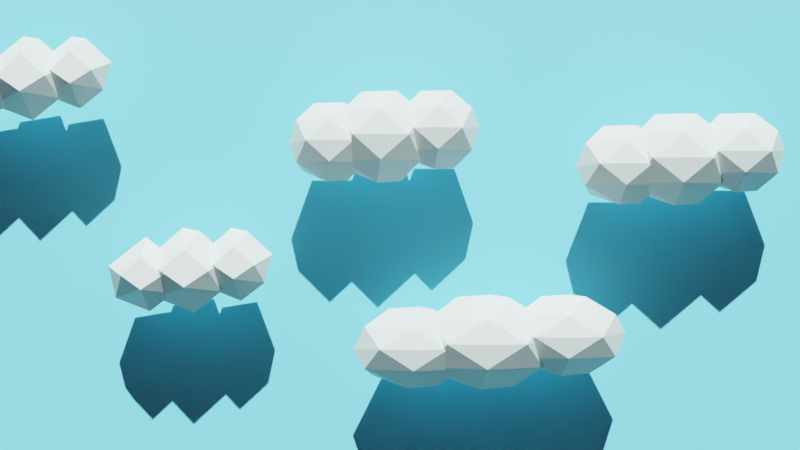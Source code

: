 # Source: cloud.blend  (saved by Blender 2.80.75; exported with 4.5.12 LTS)
import bpy
from mathutils import Matrix  # noqa: F401  (used for matrix-valued properties, if any)

bpy.ops.wm.read_factory_settings(use_empty=True)
scene = bpy.context.scene
scene.name = 'Scene'

# ---- collections
col_collection = bpy.data.collections.new('Collection'); scene.collection.children.link(col_collection)

# ---- materials (node trees are filled in below, after node groups)
mat_cloud_tex = bpy.data.materials.new('cloud_tex')
mat_sky = bpy.data.materials.new('sky')

# ---- material node trees
mat_cloud_tex.use_nodes = True; mat_cloud_tex.node_tree.nodes.clear()
_N = mat_cloud_tex.node_tree.nodes; _L = mat_cloud_tex.node_tree.links
n0 = _N.new('ShaderNodeOutputMaterial'); n0.name = 'Material Output'; n0.location = (300, 300)
n1 = _N.new('ShaderNodeBsdfPrincipled'); n1.name = 'Principled BSDF'; n1.location = (10, 300)
n1.distribution = 'GGX'
n1.subsurface_method = 'BURLEY'
n1.inputs[0].default_value = (0.8244, 0.8829, 0.8567, 1.0)
n1.inputs[3].default_value = 1.45
n1.inputs[27].default_value = (0.0, 0.0, 0.0, 1.0)
n1.inputs[28].default_value = 1.0
_L.new(n1.outputs[0], n0.inputs[0])
n0.is_active_output = True
mat_sky.use_nodes = True; mat_sky.node_tree.nodes.clear()
_N = mat_sky.node_tree.nodes; _L = mat_sky.node_tree.links
n0 = _N.new('ShaderNodeOutputMaterial'); n0.name = 'Material Output'; n0.location = (300, 300)
n1 = _N.new('ShaderNodeBsdfPrincipled'); n1.name = 'Principled BSDF'; n1.location = (10, 300)
n1.distribution = 'GGX'
n1.subsurface_method = 'BURLEY'
n1.inputs[0].default_value = (0.1815, 0.7319, 1.0, 1.0)
n1.inputs[3].default_value = 1.45
n1.inputs[27].default_value = (0.0, 0.0, 0.0, 1.0)
n1.inputs[28].default_value = 1.0
_L.new(n1.outputs[0], n0.inputs[0])
n0.is_active_output = True

# ---- world
world_world = bpy.data.worlds.new('World'); scene.world = world_world
world_world.use_nodes = True; world_world.node_tree.nodes.clear()
_N = world_world.node_tree.nodes; _L = world_world.node_tree.links
n0 = _N.new('ShaderNodeOutputWorld'); n0.name = 'World Output'; n0.location = (300, 300)
n1 = _N.new('ShaderNodeBackground'); n1.name = 'Background'; n1.location = (10, 300)
n1.inputs[0].default_value = (0.05088, 0.05088, 0.05088, 1.0)
_L.new(n1.outputs[0], n0.inputs[0])
n0.is_active_output = True
world_world.color = (0.05088, 0.05088, 0.05088)
world_world.use_sun_shadow = False
world_world.sun_shadow_jitter_overblur = 0.0

# ---- cameras
cam_camera_001 = bpy.data.cameras.new('Camera.001')
cam_camera_001.lens = 72.86

# ---- lights
light_sun = bpy.data.lights.new('Sun', 'SUN')
light_sun.transmission_factor = 0.0
light_sun.energy = 1.0
light_sun.shadow_soft_size = 0.125
light_spot = bpy.data.lights.new('Spot', 'SUN')
light_spot.color = (0.8253, 1.0, 0.9711)
light_spot.transmission_factor = 0.0
light_spot.shadow_soft_size = 0.25

# ---- meshes
me_icosphere_002 = bpy.data.meshes.new('Icosphere.002')
me_icosphere_002.from_pydata([(-0.2352, 0.724, -0.7007), (0.003618, -0.8923, 0.5238), (-0.6014, 0.8281, 0.3301), (0.4589, 0.944, 0.3529), (1.054, -0.122, 0.2832), (-0.1572, 0.1221, 1.063), (0.1505, -0.1411, -1.056), (0.8475, -0.2792, -0.5238), (-0.8624, -0.04104, -0.6685), (0.5274, 0.7197, -0.5238), (0.008907, -0.9837, -0.3983), (0.5878, -0.809, 0.0), (-0.5878, -0.809, 0.0), (-1.047, -0.167, 0.2521), (0.3389, -0.2462, 0.9577), (-2.882, 0.724, -1.004), (-2.643, -0.8923, 0.2201), (-3.248, 0.8281, 0.02634), (-2.188, 0.944, 0.04918), (-1.592, -0.122, -0.02058), (-2.643, 0.03606, 0.8002), (-2.496, -0.1411, -1.36), (-1.799, -0.2792, -0.8275), (-3.509, -0.04104, -0.9722), (-2.119, 0.7197, -0.8275), (-2.638, -0.9837, -0.702), (-2.059, -0.809, -0.3037), (-3.234, -0.809, -0.3037), (-3.694, -0.167, -0.05164), (-1.667, 0.8416, -0.9829), (-1.389, -1.037, 0.4406), (-2.093, 0.9626, 0.2154), (-0.86, 1.097, 0.242), (-0.1678, -0.1418, 0.1609), (-1.576, 0.1419, 1.068), (-1.219, -0.164, -1.396), (-0.4083, -0.3245, -0.7772), (-2.396, -0.0477, -0.9454), (-0.7804, 0.8367, -0.7772), (-1.383, -1.143, -0.6313), (-0.7102, -0.9404, -0.1683), (-2.077, -0.9404, -0.1683), (-2.611, -0.1941, 0.1248), (-0.9995, -0.2862, 0.945)], [], [(6, 8, 0), (0, 8, 2), (7, 4, 11), (0, 2, 3), (9, 3, 4), (1, 4, 14), (13, 1, 5), (2, 13, 5), (3, 2, 5), (4, 3, 14), (14, 3, 5), (5, 1, 14), (12, 1, 13), (12, 10, 1), (11, 4, 1), (9, 0, 3), (2, 8, 13), (13, 8, 12), (8, 10, 12), (10, 11, 1), (10, 7, 11), (7, 9, 4), (6, 0, 9), (6, 10, 8), (7, 6, 9), (6, 7, 10), (21, 23, 15), (15, 23, 17), (22, 19, 26), (15, 17, 18), (24, 18, 19), (16, 19, 20), (28, 16, 20), (17, 28, 20), (18, 17, 20), (19, 18, 20), (27, 16, 28), (27, 25, 16), (26, 19, 16), (24, 15, 18), (17, 23, 28), (28, 23, 27), (23, 25, 27), (25, 26, 16), (25, 22, 26), (22, 24, 19), (21, 15, 24), (21, 25, 23), (22, 21, 24), (21, 22, 25), (35, 37, 29), (29, 37, 31), (36, 33, 40), (29, 31, 32), (38, 32, 33), (30, 33, 43), (42, 30, 34), (31, 42, 34), (32, 31, 34), (33, 32, 43), (43, 32, 34), (34, 30, 43), (41, 30, 42), (41, 39, 30), (40, 33, 30), (38, 29, 32), (31, 37, 42), (42, 37, 41), (37, 39, 41), (39, 40, 30), (39, 36, 40), (36, 38, 33), (35, 29, 38), (35, 39, 37), (36, 35, 38), (35, 36, 39)])
_uv = me_icosphere_002.uv_layers.new(name='UVMap')
_uv.uv.foreach_set('vector', [0.2727, 0.0, 0.1866, 0.1399, 0.3406, 0.1176, 0.3406, 0.1176, 0.1866, 0.1399, 0.3185, 0.2831, 0.6812, 0.1575, 0.6556, 0.2691, 0.7727, 0.2362, 0.3406, 0.1176, 0.3185, 0.2831, 0.4796, 0.279, 0.4994, 0.1575, 0.4796, 0.279, 0.6556, 0.2691, 0.8643, 0.3149, 0.6556, 0.2691, 0.7273, 0.3937, 1.0, 0.3149, 0.8643, 0.3149, 0.9313, 0.4338, 0.3185, 0.2831, 0.1596, 0.2751, 0.1818, 0.3937, 0.4796, 0.279, 0.3185, 0.2831, 0.3531, 0.4135, 0.6556, 0.2691, 0.4796, 0.279, 0.5909, 0.3937, 0.5909, 0.3937, 0.4796, 0.279, 0.5224, 0.4325, 0.9313, 0.4338, 0.8643, 0.3149, 0.8636, 0.3937, 0.9545, 0.2362, 0.8643, 0.3149, 1.0, 0.3149, 0.9545, 0.2362, 0.8632, 0.1783, 0.8643, 0.3149, 0.7727, 0.2362, 0.6556, 0.2691, 0.8643, 0.3149, 0.4994, 0.1575, 0.3406, 0.1176, 0.4796, 0.279, 0.3185, 0.2831, 0.1866, 0.1399, 0.1596, 0.2751, 0.1596, 0.2751, 0.136, 0.1224, 0.04545, 0.2362, 0.136, 0.1224, 0.0, 0.1575, 0.04545, 0.2362, 0.8632, 0.1783, 0.7727, 0.2362, 0.8643, 0.3149, 0.8632, 0.1783, 0.6812, 0.1575, 0.7727, 0.2362, 0.6812, 0.1575, 0.4994, 0.1575, 0.6556, 0.2691, 0.4757, 0.03659, 0.3867, 0.1176, 0.4994, 0.1575, 0.06787, 0.0399, 0.0, 0.1575, 0.136, 0.1224, 0.6812, 0.1575, 0.6364, 0.07873, 0.4994, 0.1575, 0.8094, 0.05795, 0.6812, 0.1575, 0.8632, 0.1783, 0.2727, 0.0, 0.1866, 0.1399, 0.3406, 0.1176, 0.3406, 0.1176, 0.1866, 0.1399, 0.3185, 0.2831, 0.6812, 0.1575, 0.6556, 0.2691, 0.7727, 0.2362, 0.3406, 0.1176, 0.3185, 0.2831, 0.4796, 0.279, 0.4994, 0.1575, 0.4796, 0.279, 0.6556, 0.2691, 0.8643, 0.3149, 0.6556, 0.2691, 0.7273, 0.3937, 1.0, 0.3149, 0.8643, 0.3149, 0.9129, 0.4229, 0.3185, 0.2831, 0.1596, 0.2751, 0.1818, 0.3937, 0.4796, 0.279, 0.3185, 0.2831, 0.3531, 0.4135, 0.6556, 0.2691, 0.4796, 0.279, 0.5411, 0.4219, 0.9545, 0.2362, 0.8643, 0.3149, 1.0, 0.3149, 0.9545, 0.2362, 0.8632, 0.1783, 0.8643, 0.3149, 0.7727, 0.2362, 0.6556, 0.2691, 0.8643, 0.3149, 0.4994, 0.1575, 0.3406, 0.1176, 0.4796, 0.279, 0.3185, 0.2831, 0.1866, 0.1399, 0.1596, 0.2751, 0.1596, 0.2751, 0.136, 0.1224, 0.04545, 0.2362, 0.136, 0.1224, 0.0, 0.1575, 0.04545, 0.2362, 0.8632, 0.1783, 0.7727, 0.2362, 0.8643, 0.3149, 0.8632, 0.1783, 0.6812, 0.1575, 0.7727, 0.2362, 0.6812, 0.1575, 0.4994, 0.1575, 0.6556, 0.2691, 0.4757, 0.03659, 0.3867, 0.1176, 0.4994, 0.1575, 0.06787, 0.0399, 0.0, 0.1575, 0.136, 0.1224, 0.6812, 0.1575, 0.6364, 0.07873, 0.4994, 0.1575, 0.8094, 0.05795, 0.6812, 0.1575, 0.8632, 0.1783, 0.2727, 0.0, 0.1866, 0.1399, 0.3406, 0.1176, 0.3406, 0.1176, 0.1866, 0.1399, 0.3185, 0.2831, 0.6812, 0.1575, 0.6556, 0.2691, 0.7727, 0.2362, 0.3406, 0.1176, 0.3185, 0.2831, 0.4796, 0.279, 0.4994, 0.1575, 0.4796, 0.279, 0.6556, 0.2691, 0.8643, 0.3149, 0.6556, 0.2691, 0.7273, 0.3937, 1.0, 0.3149, 0.8643, 0.3149, 0.9313, 0.4338, 0.3185, 0.2831, 0.1596, 0.2751, 0.1818, 0.3937, 0.4796, 0.279, 0.3185, 0.2831, 0.3531, 0.4135, 0.6556, 0.2691, 0.4796, 0.279, 0.5909, 0.3937, 0.5909, 0.3937, 0.4796, 0.279, 0.5224, 0.4325, 0.9313, 0.4338, 0.8643, 0.3149, 0.8636, 0.3937, 0.9545, 0.2362, 0.8643, 0.3149, 1.0, 0.3149, 0.9545, 0.2362, 0.8632, 0.1783, 0.8643, 0.3149, 0.7727, 0.2362, 0.6556, 0.2691, 0.8643, 0.3149, 0.4994, 0.1575, 0.3406, 0.1176, 0.4796, 0.279, 0.3185, 0.2831, 0.1866, 0.1399, 0.1596, 0.2751, 0.1596, 0.2751, 0.136, 0.1224, 0.04545, 0.2362, 0.136, 0.1224, 0.0, 0.1575, 0.04545, 0.2362, 0.8632, 0.1783, 0.7727, 0.2362, 0.8643, 0.3149, 0.8632, 0.1783, 0.6812, 0.1575, 0.7727, 0.2362, 0.6812, 0.1575, 0.4994, 0.1575, 0.6556, 0.2691, 0.4757, 0.03659, 0.3867, 0.1176, 0.4994, 0.1575, 0.06787, 0.0399, 0.0, 0.1575, 0.136, 0.1224, 0.6812, 0.1575, 0.6364, 0.07873, 0.4994, 0.1575, 0.8094, 0.05795, 0.6812, 0.1575, 0.8632, 0.1783])
me_icosphere_002.materials.append(mat_cloud_tex)
me_icosphere_002.use_remesh_preserve_volume = False
me_icosphere_002.use_remesh_preserve_attributes = False
me_icosphere_002.use_mirror_vertex_groups = False
me_icosphere_002.update()
me_plane = bpy.data.meshes.new('Plane')
me_plane.from_pydata([(-1.0, -1.0, 0.0), (1.0, -1.0, 0.0), (-1.0, 1.0, 0.0), (1.0, 1.0, 0.0)], [], [(0, 1, 3, 2)])
_uv = me_plane.uv_layers.new(name='UVMap')
_uv.uv.foreach_set('vector', [0.0, 0.0, 1.0, 0.0, 1.0, 1.0, 0.0, 1.0])
me_plane.materials.append(mat_sky)
me_plane.use_remesh_preserve_volume = False
me_plane.use_remesh_preserve_attributes = False
me_plane.use_mirror_vertex_groups = False
me_plane.update()
me_icosphere_003 = bpy.data.meshes.new('Icosphere.003')
me_icosphere_003.from_pydata([(-0.2352, 0.724, -0.7007), (0.003618, -0.8923, 0.5238), (-0.8475, -0.2792, 0.5238), (-0.5274, 0.7197, 0.5238), (0.5215, 0.724, 0.5238), (0.8497, -0.2723, 0.5238), (0.08847, 0.2723, 0.9943), (-0.08847, -0.2723, -0.9943), (-0.003618, -0.8923, -0.5238), (0.8475, -0.2792, -0.5238), (0.4189, -1.072e-08, -0.9576), (-0.8497, -0.2723, -0.5238), (-0.705, 0.2462, -0.7314), (0.5274, 0.7197, -0.5238), (1.044, 1.276e-08, 0.05359), (0.0, -1.0, 0.0), (0.5878, -0.809, 0.0), (-0.5878, -0.809, 0.0), (-0.5878, 0.809, 0.0), (-1.044, 7.493e-09, -0.05359), (0.3226, 0.9928, 0.05359), (0.3389, -0.2462, 0.9577), (-0.4189, 6.919e-09, 0.9576), (-2.882, 0.724, -1.004), (-2.643, -0.8923, 0.2201), (-3.494, -0.2792, 0.2201), (-3.174, 0.7197, 0.2201), (-2.125, 0.724, 0.2201), (-1.797, -0.2723, 0.2201), (-2.558, 0.2723, 0.6905), (-2.735, -0.2723, -1.298), (-2.65, -0.8923, -0.8275), (-1.799, -0.2792, -0.8275), (-2.228, 3.009e-08, -1.261), (-3.496, -0.2723, -0.8275), (-3.351, 0.2462, -1.035), (-2.119, 0.7197, -0.8275), (-1.603, 5.357e-08, -0.2501), (-2.646, -1.0, -0.3037), (-2.059, -0.809, -0.3037), (-3.234, -0.809, -0.3037), (-3.234, 0.809, -0.3037), (-3.69, 4.83e-08, -0.3573), (-2.324, 0.9928, -0.2501), (-2.308, -0.2462, 0.6539), (-3.065, 4.773e-08, 0.6539), (-1.667, 0.8416, -0.9829), (-1.389, -1.037, 0.4406), (-2.379, -0.3245, 0.4406), (-2.007, 0.8367, 0.4406), (-0.7872, 0.8416, 0.4406), (-0.4057, -0.3165, 0.4406), (-1.291, 0.3165, 0.9875), (-1.496, -0.3165, -1.324), (-1.398, -1.037, -0.7772), (-0.4083, -0.3245, -0.7772), (-0.9065, 1.015e-08, -1.282), (-2.381, -0.3165, -0.7772), (-2.213, 0.2862, -1.019), (-0.7804, 0.8367, -0.7772), (-0.18, 3.744e-08, -0.106), (-1.394, -1.162, -0.1683), (-0.7102, -0.9404, -0.1683), (-2.077, -0.9404, -0.1683), (-2.077, 0.9404, -0.1683), (-2.607, 3.132e-08, -0.2306), (-1.019, 1.154, -0.106), (-0.9995, -0.2862, 0.945), (-1.88, 3.065e-08, 0.9449)], [], [(7, 12, 0), (7, 0, 10), (0, 12, 18), (9, 14, 16), (8, 15, 17), (0, 18, 20), (13, 20, 14), (1, 5, 21), (2, 1, 22), (3, 2, 22), (4, 3, 6), (5, 4, 21), (21, 4, 6), (6, 3, 22), (22, 21, 6), (22, 1, 21), (14, 4, 5), (14, 20, 4), (20, 3, 4), (20, 18, 3), (19, 2, 3), (17, 1, 2), (17, 15, 1), (16, 5, 1), (16, 14, 5), (13, 0, 20), (18, 19, 3), (18, 12, 19), (12, 11, 19), (19, 17, 2), (19, 11, 17), (11, 8, 17), (15, 16, 1), (15, 8, 16), (8, 9, 16), (9, 13, 14), (10, 0, 13), (12, 7, 11), (7, 8, 11), (9, 10, 13), (7, 10, 8), (10, 9, 8), (30, 35, 23), (30, 23, 33), (23, 35, 41), (32, 37, 39), (31, 38, 40), (23, 41, 43), (36, 43, 37), (24, 28, 44), (25, 24, 45), (26, 25, 45), (27, 26, 29), (28, 27, 44), (44, 27, 29), (29, 26, 45), (45, 44, 29), (45, 24, 44), (37, 27, 28), (37, 43, 27), (43, 26, 27), (43, 41, 26), (42, 25, 26), (40, 24, 25), (40, 38, 24), (39, 28, 24), (39, 37, 28), (36, 23, 43), (41, 42, 26), (41, 35, 42), (35, 34, 42), (42, 40, 25), (42, 34, 40), (34, 31, 40), (38, 39, 24), (38, 31, 39), (31, 32, 39), (32, 36, 37), (33, 23, 36), (35, 30, 34), (30, 31, 34), (32, 33, 36), (30, 33, 31), (33, 32, 31), (53, 58, 46), (53, 46, 56), (46, 58, 64), (55, 60, 62), (54, 61, 63), (46, 64, 66), (59, 66, 60), (47, 51, 67), (48, 47, 68), (49, 48, 68), (50, 49, 52), (51, 50, 67), (67, 50, 52), (52, 49, 68), (68, 67, 52), (68, 47, 67), (60, 50, 51), (60, 66, 50), (66, 49, 50), (66, 64, 49), (65, 48, 49), (63, 47, 48), (63, 61, 47), (62, 51, 47), (62, 60, 51), (59, 46, 66), (64, 65, 49), (64, 58, 65), (58, 57, 65), (65, 63, 48), (65, 57, 63), (57, 54, 63), (61, 62, 47), (61, 54, 62), (54, 55, 62), (55, 59, 60), (56, 46, 59), (58, 53, 57), (53, 54, 57), (55, 56, 59), (53, 56, 54), (56, 55, 54)])
_uv = me_icosphere_003.uv_layers.new(name='UVMap')
_uv.uv.foreach_set('vector', [0.2727, 0.0, 0.25, 0.1181, 0.3406, 0.1176, 0.4545, 0.0, 0.3867, 0.1176, 0.5, 0.07873, 0.3406, 0.1176, 0.25, 0.1181, 0.3182, 0.2362, 0.6812, 0.1575, 0.6364, 0.2362, 0.7727, 0.2362, 0.863, 0.1575, 0.8636, 0.2362, 0.9545, 0.2362, 0.3406, 0.1176, 0.3182, 0.2362, 0.4545, 0.2362, 0.4994, 0.1575, 0.4545, 0.2362, 0.6364, 0.2362, 0.8643, 0.3149, 0.6824, 0.3149, 0.7273, 0.3937, 1.0, 0.3149, 0.8643, 0.3149, 0.9545, 0.3937, 0.3188, 0.3149, 0.137, 0.3149, 0.1818, 0.3937, 0.5006, 0.3149, 0.3188, 0.3149, 0.3867, 0.4325, 0.6824, 0.3149, 0.5006, 0.3149, 0.5909, 0.3937, 0.5909, 0.3937, 0.5006, 0.3149, 0.5224, 0.4325, 0.3867, 0.4325, 0.3188, 0.3149, 0.3182, 0.3937, 0.9545, 0.3937, 0.8636, 0.3937, 0.9091, 0.4724, 0.9545, 0.3937, 0.8643, 0.3149, 0.8636, 0.3937, 0.6364, 0.2362, 0.5006, 0.3149, 0.6824, 0.3149, 0.6364, 0.2362, 0.4545, 0.2362, 0.5006, 0.3149, 0.4545, 0.2362, 0.3188, 0.3149, 0.5006, 0.3149, 0.4545, 0.2362, 0.3182, 0.2362, 0.3188, 0.3149, 0.1818, 0.2362, 0.137, 0.3149, 0.3188, 0.3149, 0.9545, 0.2362, 0.8643, 0.3149, 1.0, 0.3149, 0.9545, 0.2362, 0.8636, 0.2362, 0.8643, 0.3149, 0.7727, 0.2362, 0.6824, 0.3149, 0.8643, 0.3149, 0.7727, 0.2362, 0.6364, 0.2362, 0.6824, 0.3149, 0.4994, 0.1575, 0.3406, 0.1176, 0.4545, 0.2362, 0.3182, 0.2362, 0.1818, 0.2362, 0.3188, 0.3149, 0.3182, 0.2362, 0.25, 0.1181, 0.1818, 0.2362, 0.25, 0.1181, 0.1357, 0.1575, 0.1818, 0.2362, 0.1818, 0.2362, 0.04545, 0.2362, 0.137, 0.3149, 0.1818, 0.2362, 0.1357, 0.1575, 0.04545, 0.2362, 0.1357, 0.1575, 0.0, 0.1575, 0.04545, 0.2362, 0.8636, 0.2362, 0.7727, 0.2362, 0.8643, 0.3149, 0.8636, 0.2362, 0.863, 0.1575, 0.7727, 0.2362, 0.863, 0.1575, 0.6812, 0.1575, 0.7727, 0.2362, 0.6812, 0.1575, 0.4994, 0.1575, 0.6364, 0.2362, 0.5, 0.07873, 0.3867, 0.1176, 0.4994, 0.1575, 0.1364, 0.07873, 0.06787, 0.0399, 0.1357, 0.1575, 0.06787, 0.0399, 0.0, 0.1575, 0.1357, 0.1575, 0.6812, 0.1575, 0.6364, 0.07873, 0.4994, 0.1575, 0.8412, 0.0399, 0.7727, 0.07873, 0.863, 0.1575, 0.7727, 0.07873, 0.6812, 0.1575, 0.863, 0.1575, 0.2727, 0.0, 0.25, 0.1181, 0.3406, 0.1176, 0.4545, 0.0, 0.3867, 0.1176, 0.5, 0.07873, 0.3406, 0.1176, 0.25, 0.1181, 0.3182, 0.2362, 0.6812, 0.1575, 0.6364, 0.2362, 0.7727, 0.2362, 0.863, 0.1575, 0.8636, 0.2362, 0.9545, 0.2362, 0.3406, 0.1176, 0.3182, 0.2362, 0.4545, 0.2362, 0.4994, 0.1575, 0.4545, 0.2362, 0.6364, 0.2362, 0.8643, 0.3149, 0.6824, 0.3149, 0.7273, 0.3937, 1.0, 0.3149, 0.8643, 0.3149, 0.9545, 0.3937, 0.3188, 0.3149, 0.137, 0.3149, 0.1818, 0.3937, 0.5006, 0.3149, 0.3188, 0.3149, 0.3867, 0.4325, 0.6824, 0.3149, 0.5006, 0.3149, 0.5909, 0.3937, 0.5909, 0.3937, 0.5006, 0.3149, 0.5224, 0.4325, 0.3867, 0.4325, 0.3188, 0.3149, 0.3182, 0.3937, 0.9545, 0.3937, 0.8636, 0.3937, 0.9091, 0.4724, 0.9545, 0.3937, 0.8643, 0.3149, 0.8636, 0.3937, 0.6364, 0.2362, 0.5006, 0.3149, 0.6824, 0.3149, 0.6364, 0.2362, 0.4545, 0.2362, 0.5006, 0.3149, 0.4545, 0.2362, 0.3188, 0.3149, 0.5006, 0.3149, 0.4545, 0.2362, 0.3182, 0.2362, 0.3188, 0.3149, 0.1818, 0.2362, 0.137, 0.3149, 0.3188, 0.3149, 0.9545, 0.2362, 0.8643, 0.3149, 1.0, 0.3149, 0.9545, 0.2362, 0.8636, 0.2362, 0.8643, 0.3149, 0.7727, 0.2362, 0.6824, 0.3149, 0.8643, 0.3149, 0.7727, 0.2362, 0.6364, 0.2362, 0.6824, 0.3149, 0.4994, 0.1575, 0.3406, 0.1176, 0.4545, 0.2362, 0.3182, 0.2362, 0.1818, 0.2362, 0.3188, 0.3149, 0.3182, 0.2362, 0.25, 0.1181, 0.1818, 0.2362, 0.25, 0.1181, 0.1357, 0.1575, 0.1818, 0.2362, 0.1818, 0.2362, 0.04545, 0.2362, 0.137, 0.3149, 0.1818, 0.2362, 0.1357, 0.1575, 0.04545, 0.2362, 0.1357, 0.1575, 0.0, 0.1575, 0.04545, 0.2362, 0.8636, 0.2362, 0.7727, 0.2362, 0.8643, 0.3149, 0.8636, 0.2362, 0.863, 0.1575, 0.7727, 0.2362, 0.863, 0.1575, 0.6812, 0.1575, 0.7727, 0.2362, 0.6812, 0.1575, 0.4994, 0.1575, 0.6364, 0.2362, 0.5, 0.07873, 0.3867, 0.1176, 0.4994, 0.1575, 0.1364, 0.07873, 0.06787, 0.0399, 0.1357, 0.1575, 0.06787, 0.0399, 0.0, 0.1575, 0.1357, 0.1575, 0.6812, 0.1575, 0.6364, 0.07873, 0.4994, 0.1575, 0.8412, 0.0399, 0.7727, 0.07873, 0.863, 0.1575, 0.7727, 0.07873, 0.6812, 0.1575, 0.863, 0.1575, 0.2727, 0.0, 0.25, 0.1181, 0.3406, 0.1176, 0.4545, 0.0, 0.3867, 0.1176, 0.5, 0.07873, 0.3406, 0.1176, 0.25, 0.1181, 0.3182, 0.2362, 0.6812, 0.1575, 0.6364, 0.2362, 0.7727, 0.2362, 0.863, 0.1575, 0.8636, 0.2362, 0.9545, 0.2362, 0.3406, 0.1176, 0.3182, 0.2362, 0.4545, 0.2362, 0.4994, 0.1575, 0.4545, 0.2362, 0.6364, 0.2362, 0.8643, 0.3149, 0.6824, 0.3149, 0.7273, 0.3937, 1.0, 0.3149, 0.8643, 0.3149, 0.9545, 0.3937, 0.3188, 0.3149, 0.137, 0.3149, 0.1818, 0.3937, 0.5006, 0.3149, 0.3188, 0.3149, 0.3867, 0.4325, 0.6824, 0.3149, 0.5006, 0.3149, 0.5909, 0.3937, 0.5909, 0.3937, 0.5006, 0.3149, 0.5224, 0.4325, 0.3867, 0.4325, 0.3188, 0.3149, 0.3182, 0.3937, 0.9545, 0.3937, 0.8636, 0.3937, 0.9091, 0.4724, 0.9545, 0.3937, 0.8643, 0.3149, 0.8636, 0.3937, 0.6364, 0.2362, 0.5006, 0.3149, 0.6824, 0.3149, 0.6364, 0.2362, 0.4545, 0.2362, 0.5006, 0.3149, 0.4545, 0.2362, 0.3188, 0.3149, 0.5006, 0.3149, 0.4545, 0.2362, 0.3182, 0.2362, 0.3188, 0.3149, 0.1818, 0.2362, 0.137, 0.3149, 0.3188, 0.3149, 0.9545, 0.2362, 0.8643, 0.3149, 1.0, 0.3149, 0.9545, 0.2362, 0.8636, 0.2362, 0.8643, 0.3149, 0.7727, 0.2362, 0.6824, 0.3149, 0.8643, 0.3149, 0.7727, 0.2362, 0.6364, 0.2362, 0.6824, 0.3149, 0.4994, 0.1575, 0.3406, 0.1176, 0.4545, 0.2362, 0.3182, 0.2362, 0.1818, 0.2362, 0.3188, 0.3149, 0.3182, 0.2362, 0.25, 0.1181, 0.1818, 0.2362, 0.25, 0.1181, 0.1357, 0.1575, 0.1818, 0.2362, 0.1818, 0.2362, 0.04545, 0.2362, 0.137, 0.3149, 0.1818, 0.2362, 0.1357, 0.1575, 0.04545, 0.2362, 0.1357, 0.1575, 0.0, 0.1575, 0.04545, 0.2362, 0.8636, 0.2362, 0.7727, 0.2362, 0.8643, 0.3149, 0.8636, 0.2362, 0.863, 0.1575, 0.7727, 0.2362, 0.863, 0.1575, 0.6812, 0.1575, 0.7727, 0.2362, 0.6812, 0.1575, 0.4994, 0.1575, 0.6364, 0.2362, 0.5, 0.07873, 0.3867, 0.1176, 0.4994, 0.1575, 0.1364, 0.07873, 0.06787, 0.0399, 0.1357, 0.1575, 0.06787, 0.0399, 0.0, 0.1575, 0.1357, 0.1575, 0.6812, 0.1575, 0.6364, 0.07873, 0.4994, 0.1575, 0.8412, 0.0399, 0.7727, 0.07873, 0.863, 0.1575, 0.7727, 0.07873, 0.6812, 0.1575, 0.863, 0.1575])
me_icosphere_003.materials.append(mat_cloud_tex)
me_icosphere_003.use_remesh_preserve_volume = False
me_icosphere_003.use_remesh_preserve_attributes = False
me_icosphere_003.use_mirror_vertex_groups = False
me_icosphere_003.update()
me_icosphere_004 = bpy.data.meshes.new('Icosphere.004')
me_icosphere_004.from_pydata([(-0.2352, 0.724, -0.7007), (0.003618, -0.8923, 0.5238), (-0.8475, -0.2792, 0.5238), (-0.5274, 0.7197, 0.5238), (0.5215, 0.724, 0.5238), (0.8497, -0.2723, 0.5238), (0.08847, 0.2723, 0.9943), (-0.08847, -0.2723, -0.9943), (-0.003618, -0.8923, -0.5238), (0.8475, -0.2792, -0.5238), (0.4189, -1.072e-08, -0.9576), (-0.8497, -0.2723, -0.5238), (-0.705, 0.2462, -0.7314), (0.5274, 0.7197, -0.5238), (1.044, 1.276e-08, 0.05359), (0.0, -1.0, 0.0), (0.5878, -0.809, 0.0), (-0.5878, -0.809, 0.0), (-0.5878, 0.809, 0.0), (-1.044, 7.493e-09, -0.05359), (0.3226, 0.9928, 0.05359), (0.3389, -0.2462, 0.9577), (-0.4189, 6.919e-09, 0.9576), (-2.882, 0.724, -1.004), (-2.643, -0.8923, 0.2201), (-3.494, -0.2792, 0.2201), (-3.174, 0.7197, 0.2201), (-2.125, 0.724, 0.2201), (-1.797, -0.2723, 0.2201), (-2.558, 0.2723, 0.6905), (-2.735, -0.2723, -1.298), (-2.65, -0.8923, -0.8275), (-1.799, -0.2792, -0.8275), (-2.228, 3.009e-08, -1.261), (-3.496, -0.2723, -0.8275), (-3.351, 0.2462, -1.035), (-2.119, 0.7197, -0.8275), (-1.603, 5.357e-08, -0.2501), (-2.646, -1.0, -0.3037), (-2.059, -0.809, -0.3037), (-3.234, -0.809, -0.3037), (-3.234, 0.809, -0.3037), (-3.69, 4.83e-08, -0.3573), (-2.324, 0.9928, -0.2501), (-2.308, -0.2462, 0.6539), (-3.065, 4.773e-08, 0.6539), (-1.667, 0.8416, -0.9829), (-1.389, -1.037, 0.4406), (-2.379, -0.3245, 0.4406), (-2.007, 0.8367, 0.4406), (-0.7872, 0.8416, 0.4406), (-0.4057, -0.3165, 0.4406), (-1.291, 0.3165, 0.9875), (-1.496, -0.3165, -1.324), (-1.398, -1.037, -0.7772), (-0.4083, -0.3245, -0.7772), (-0.9065, 1.015e-08, -1.282), (-2.381, -0.3165, -0.7772), (-2.213, 0.2862, -1.019), (-0.7804, 0.8367, -0.7772), (-0.18, 3.744e-08, -0.106), (-1.394, -1.162, -0.1683), (-0.7102, -0.9404, -0.1683), (-2.077, -0.9404, -0.1683), (-2.077, 0.9404, -0.1683), (-2.607, 3.132e-08, -0.2306), (-1.019, 1.154, -0.106), (-0.9995, -0.2862, 0.945), (-1.88, 3.065e-08, 0.9449)], [], [(7, 12, 0), (7, 0, 10), (0, 12, 18), (9, 14, 16), (8, 15, 17), (0, 18, 20), (13, 20, 14), (1, 5, 21), (2, 1, 22), (3, 2, 22), (4, 3, 6), (5, 4, 21), (21, 4, 6), (6, 3, 22), (22, 21, 6), (22, 1, 21), (14, 4, 5), (14, 20, 4), (20, 3, 4), (20, 18, 3), (19, 2, 3), (17, 1, 2), (17, 15, 1), (16, 5, 1), (16, 14, 5), (13, 0, 20), (18, 19, 3), (18, 12, 19), (12, 11, 19), (19, 17, 2), (19, 11, 17), (11, 8, 17), (15, 16, 1), (15, 8, 16), (8, 9, 16), (9, 13, 14), (10, 0, 13), (12, 7, 11), (7, 8, 11), (9, 10, 13), (7, 10, 8), (10, 9, 8), (30, 35, 23), (30, 23, 33), (23, 35, 41), (32, 37, 39), (31, 38, 40), (23, 41, 43), (36, 43, 37), (24, 28, 44), (25, 24, 45), (26, 25, 45), (27, 26, 29), (28, 27, 44), (44, 27, 29), (29, 26, 45), (45, 44, 29), (45, 24, 44), (37, 27, 28), (37, 43, 27), (43, 26, 27), (43, 41, 26), (42, 25, 26), (40, 24, 25), (40, 38, 24), (39, 28, 24), (39, 37, 28), (36, 23, 43), (41, 42, 26), (41, 35, 42), (35, 34, 42), (42, 40, 25), (42, 34, 40), (34, 31, 40), (38, 39, 24), (38, 31, 39), (31, 32, 39), (32, 36, 37), (33, 23, 36), (35, 30, 34), (30, 31, 34), (32, 33, 36), (30, 33, 31), (33, 32, 31), (53, 58, 46), (53, 46, 56), (46, 58, 64), (55, 60, 62), (54, 61, 63), (46, 64, 66), (59, 66, 60), (47, 51, 67), (48, 47, 68), (49, 48, 68), (50, 49, 52), (51, 50, 67), (67, 50, 52), (52, 49, 68), (68, 67, 52), (68, 47, 67), (60, 50, 51), (60, 66, 50), (66, 49, 50), (66, 64, 49), (65, 48, 49), (63, 47, 48), (63, 61, 47), (62, 51, 47), (62, 60, 51), (59, 46, 66), (64, 65, 49), (64, 58, 65), (58, 57, 65), (65, 63, 48), (65, 57, 63), (57, 54, 63), (61, 62, 47), (61, 54, 62), (54, 55, 62), (55, 59, 60), (56, 46, 59), (58, 53, 57), (53, 54, 57), (55, 56, 59), (53, 56, 54), (56, 55, 54)])
_uv = me_icosphere_004.uv_layers.new(name='UVMap')
_uv.uv.foreach_set('vector', [0.2727, 0.0, 0.25, 0.1181, 0.3406, 0.1176, 0.4545, 0.0, 0.3867, 0.1176, 0.5, 0.07873, 0.3406, 0.1176, 0.25, 0.1181, 0.3182, 0.2362, 0.6812, 0.1575, 0.6364, 0.2362, 0.7727, 0.2362, 0.863, 0.1575, 0.8636, 0.2362, 0.9545, 0.2362, 0.3406, 0.1176, 0.3182, 0.2362, 0.4545, 0.2362, 0.4994, 0.1575, 0.4545, 0.2362, 0.6364, 0.2362, 0.8643, 0.3149, 0.6824, 0.3149, 0.7273, 0.3937, 1.0, 0.3149, 0.8643, 0.3149, 0.9545, 0.3937, 0.3188, 0.3149, 0.137, 0.3149, 0.1818, 0.3937, 0.5006, 0.3149, 0.3188, 0.3149, 0.3867, 0.4325, 0.6824, 0.3149, 0.5006, 0.3149, 0.5909, 0.3937, 0.5909, 0.3937, 0.5006, 0.3149, 0.5224, 0.4325, 0.3867, 0.4325, 0.3188, 0.3149, 0.3182, 0.3937, 0.9545, 0.3937, 0.8636, 0.3937, 0.9091, 0.4724, 0.9545, 0.3937, 0.8643, 0.3149, 0.8636, 0.3937, 0.6364, 0.2362, 0.5006, 0.3149, 0.6824, 0.3149, 0.6364, 0.2362, 0.4545, 0.2362, 0.5006, 0.3149, 0.4545, 0.2362, 0.3188, 0.3149, 0.5006, 0.3149, 0.4545, 0.2362, 0.3182, 0.2362, 0.3188, 0.3149, 0.1818, 0.2362, 0.137, 0.3149, 0.3188, 0.3149, 0.9545, 0.2362, 0.8643, 0.3149, 1.0, 0.3149, 0.9545, 0.2362, 0.8636, 0.2362, 0.8643, 0.3149, 0.7727, 0.2362, 0.6824, 0.3149, 0.8643, 0.3149, 0.7727, 0.2362, 0.6364, 0.2362, 0.6824, 0.3149, 0.4994, 0.1575, 0.3406, 0.1176, 0.4545, 0.2362, 0.3182, 0.2362, 0.1818, 0.2362, 0.3188, 0.3149, 0.3182, 0.2362, 0.25, 0.1181, 0.1818, 0.2362, 0.25, 0.1181, 0.1357, 0.1575, 0.1818, 0.2362, 0.1818, 0.2362, 0.04545, 0.2362, 0.137, 0.3149, 0.1818, 0.2362, 0.1357, 0.1575, 0.04545, 0.2362, 0.1357, 0.1575, 0.0, 0.1575, 0.04545, 0.2362, 0.8636, 0.2362, 0.7727, 0.2362, 0.8643, 0.3149, 0.8636, 0.2362, 0.863, 0.1575, 0.7727, 0.2362, 0.863, 0.1575, 0.6812, 0.1575, 0.7727, 0.2362, 0.6812, 0.1575, 0.4994, 0.1575, 0.6364, 0.2362, 0.5, 0.07873, 0.3867, 0.1176, 0.4994, 0.1575, 0.1364, 0.07873, 0.06787, 0.0399, 0.1357, 0.1575, 0.06787, 0.0399, 0.0, 0.1575, 0.1357, 0.1575, 0.6812, 0.1575, 0.6364, 0.07873, 0.4994, 0.1575, 0.8412, 0.0399, 0.7727, 0.07873, 0.863, 0.1575, 0.7727, 0.07873, 0.6812, 0.1575, 0.863, 0.1575, 0.2727, 0.0, 0.25, 0.1181, 0.3406, 0.1176, 0.4545, 0.0, 0.3867, 0.1176, 0.5, 0.07873, 0.3406, 0.1176, 0.25, 0.1181, 0.3182, 0.2362, 0.6812, 0.1575, 0.6364, 0.2362, 0.7727, 0.2362, 0.863, 0.1575, 0.8636, 0.2362, 0.9545, 0.2362, 0.3406, 0.1176, 0.3182, 0.2362, 0.4545, 0.2362, 0.4994, 0.1575, 0.4545, 0.2362, 0.6364, 0.2362, 0.8643, 0.3149, 0.6824, 0.3149, 0.7273, 0.3937, 1.0, 0.3149, 0.8643, 0.3149, 0.9545, 0.3937, 0.3188, 0.3149, 0.137, 0.3149, 0.1818, 0.3937, 0.5006, 0.3149, 0.3188, 0.3149, 0.3867, 0.4325, 0.6824, 0.3149, 0.5006, 0.3149, 0.5909, 0.3937, 0.5909, 0.3937, 0.5006, 0.3149, 0.5224, 0.4325, 0.3867, 0.4325, 0.3188, 0.3149, 0.3182, 0.3937, 0.9545, 0.3937, 0.8636, 0.3937, 0.9091, 0.4724, 0.9545, 0.3937, 0.8643, 0.3149, 0.8636, 0.3937, 0.6364, 0.2362, 0.5006, 0.3149, 0.6824, 0.3149, 0.6364, 0.2362, 0.4545, 0.2362, 0.5006, 0.3149, 0.4545, 0.2362, 0.3188, 0.3149, 0.5006, 0.3149, 0.4545, 0.2362, 0.3182, 0.2362, 0.3188, 0.3149, 0.1818, 0.2362, 0.137, 0.3149, 0.3188, 0.3149, 0.9545, 0.2362, 0.8643, 0.3149, 1.0, 0.3149, 0.9545, 0.2362, 0.8636, 0.2362, 0.8643, 0.3149, 0.7727, 0.2362, 0.6824, 0.3149, 0.8643, 0.3149, 0.7727, 0.2362, 0.6364, 0.2362, 0.6824, 0.3149, 0.4994, 0.1575, 0.3406, 0.1176, 0.4545, 0.2362, 0.3182, 0.2362, 0.1818, 0.2362, 0.3188, 0.3149, 0.3182, 0.2362, 0.25, 0.1181, 0.1818, 0.2362, 0.25, 0.1181, 0.1357, 0.1575, 0.1818, 0.2362, 0.1818, 0.2362, 0.04545, 0.2362, 0.137, 0.3149, 0.1818, 0.2362, 0.1357, 0.1575, 0.04545, 0.2362, 0.1357, 0.1575, 0.0, 0.1575, 0.04545, 0.2362, 0.8636, 0.2362, 0.7727, 0.2362, 0.8643, 0.3149, 0.8636, 0.2362, 0.863, 0.1575, 0.7727, 0.2362, 0.863, 0.1575, 0.6812, 0.1575, 0.7727, 0.2362, 0.6812, 0.1575, 0.4994, 0.1575, 0.6364, 0.2362, 0.5, 0.07873, 0.3867, 0.1176, 0.4994, 0.1575, 0.1364, 0.07873, 0.06787, 0.0399, 0.1357, 0.1575, 0.06787, 0.0399, 0.0, 0.1575, 0.1357, 0.1575, 0.6812, 0.1575, 0.6364, 0.07873, 0.4994, 0.1575, 0.8412, 0.0399, 0.7727, 0.07873, 0.863, 0.1575, 0.7727, 0.07873, 0.6812, 0.1575, 0.863, 0.1575, 0.2727, 0.0, 0.25, 0.1181, 0.3406, 0.1176, 0.4545, 0.0, 0.3867, 0.1176, 0.5, 0.07873, 0.3406, 0.1176, 0.25, 0.1181, 0.3182, 0.2362, 0.6812, 0.1575, 0.6364, 0.2362, 0.7727, 0.2362, 0.863, 0.1575, 0.8636, 0.2362, 0.9545, 0.2362, 0.3406, 0.1176, 0.3182, 0.2362, 0.4545, 0.2362, 0.4994, 0.1575, 0.4545, 0.2362, 0.6364, 0.2362, 0.8643, 0.3149, 0.6824, 0.3149, 0.7273, 0.3937, 1.0, 0.3149, 0.8643, 0.3149, 0.9545, 0.3937, 0.3188, 0.3149, 0.137, 0.3149, 0.1818, 0.3937, 0.5006, 0.3149, 0.3188, 0.3149, 0.3867, 0.4325, 0.6824, 0.3149, 0.5006, 0.3149, 0.5909, 0.3937, 0.5909, 0.3937, 0.5006, 0.3149, 0.5224, 0.4325, 0.3867, 0.4325, 0.3188, 0.3149, 0.3182, 0.3937, 0.9545, 0.3937, 0.8636, 0.3937, 0.9091, 0.4724, 0.9545, 0.3937, 0.8643, 0.3149, 0.8636, 0.3937, 0.6364, 0.2362, 0.5006, 0.3149, 0.6824, 0.3149, 0.6364, 0.2362, 0.4545, 0.2362, 0.5006, 0.3149, 0.4545, 0.2362, 0.3188, 0.3149, 0.5006, 0.3149, 0.4545, 0.2362, 0.3182, 0.2362, 0.3188, 0.3149, 0.1818, 0.2362, 0.137, 0.3149, 0.3188, 0.3149, 0.9545, 0.2362, 0.8643, 0.3149, 1.0, 0.3149, 0.9545, 0.2362, 0.8636, 0.2362, 0.8643, 0.3149, 0.7727, 0.2362, 0.6824, 0.3149, 0.8643, 0.3149, 0.7727, 0.2362, 0.6364, 0.2362, 0.6824, 0.3149, 0.4994, 0.1575, 0.3406, 0.1176, 0.4545, 0.2362, 0.3182, 0.2362, 0.1818, 0.2362, 0.3188, 0.3149, 0.3182, 0.2362, 0.25, 0.1181, 0.1818, 0.2362, 0.25, 0.1181, 0.1357, 0.1575, 0.1818, 0.2362, 0.1818, 0.2362, 0.04545, 0.2362, 0.137, 0.3149, 0.1818, 0.2362, 0.1357, 0.1575, 0.04545, 0.2362, 0.1357, 0.1575, 0.0, 0.1575, 0.04545, 0.2362, 0.8636, 0.2362, 0.7727, 0.2362, 0.8643, 0.3149, 0.8636, 0.2362, 0.863, 0.1575, 0.7727, 0.2362, 0.863, 0.1575, 0.6812, 0.1575, 0.7727, 0.2362, 0.6812, 0.1575, 0.4994, 0.1575, 0.6364, 0.2362, 0.5, 0.07873, 0.3867, 0.1176, 0.4994, 0.1575, 0.1364, 0.07873, 0.06787, 0.0399, 0.1357, 0.1575, 0.06787, 0.0399, 0.0, 0.1575, 0.1357, 0.1575, 0.6812, 0.1575, 0.6364, 0.07873, 0.4994, 0.1575, 0.8412, 0.0399, 0.7727, 0.07873, 0.863, 0.1575, 0.7727, 0.07873, 0.6812, 0.1575, 0.863, 0.1575])
me_icosphere_004.materials.append(mat_cloud_tex)
me_icosphere_004.use_remesh_preserve_volume = False
me_icosphere_004.use_remesh_preserve_attributes = False
me_icosphere_004.use_mirror_vertex_groups = False
me_icosphere_004.update()
me_icosphere_005 = bpy.data.meshes.new('Icosphere.005')
me_icosphere_005.from_pydata([(-0.2352, 0.724, -0.7007), (0.003618, -0.8923, 0.5238), (-0.8475, -0.2792, 0.5238), (-0.5274, 0.7197, 0.5238), (0.5215, 0.724, 0.5238), (0.8497, -0.2723, 0.5238), (0.08847, 0.2723, 0.9943), (-0.08847, -0.2723, -0.9943), (-0.003618, -0.8923, -0.5238), (0.8475, -0.2792, -0.5238), (0.4189, -1.072e-08, -0.9576), (-0.8497, -0.2723, -0.5238), (-0.705, 0.2462, -0.7314), (0.5274, 0.7197, -0.5238), (1.044, 1.276e-08, 0.05359), (0.0, -1.0, 0.0), (0.5878, -0.809, 0.0), (-0.5878, -0.809, 0.0), (-0.5878, 0.809, 0.0), (-1.044, 7.493e-09, -0.05359), (0.3226, 0.9928, 0.05359), (0.3389, -0.2462, 0.9577), (-0.4189, 6.919e-09, 0.9576), (-2.882, 0.724, -1.004), (-2.643, -0.8923, 0.2201), (-3.494, -0.2792, 0.2201), (-3.174, 0.7197, 0.2201), (-2.125, 0.724, 0.2201), (-1.797, -0.2723, 0.2201), (-2.558, 0.2723, 0.6905), (-2.735, -0.2723, -1.298), (-2.65, -0.8923, -0.8275), (-1.799, -0.2792, -0.8275), (-2.228, 3.009e-08, -1.261), (-3.496, -0.2723, -0.8275), (-3.351, 0.2462, -1.035), (-2.119, 0.7197, -0.8275), (-1.603, 5.357e-08, -0.2501), (-2.646, -1.0, -0.3037), (-2.059, -0.809, -0.3037), (-3.234, -0.809, -0.3037), (-3.234, 0.809, -0.3037), (-3.69, 4.83e-08, -0.3573), (-2.324, 0.9928, -0.2501), (-2.308, -0.2462, 0.6539), (-3.065, 4.773e-08, 0.6539), (-1.667, 0.8416, -0.9829), (-1.389, -1.037, 0.4406), (-2.379, -0.3245, 0.4406), (-2.007, 0.8367, 0.4406), (-0.7872, 0.8416, 0.4406), (-0.4057, -0.3165, 0.4406), (-1.291, 0.3165, 0.9875), (-1.496, -0.3165, -1.324), (-1.398, -1.037, -0.7772), (-0.4083, -0.3245, -0.7772), (-0.9065, 1.015e-08, -1.282), (-2.381, -0.3165, -0.7772), (-2.213, 0.2862, -1.019), (-0.7804, 0.8367, -0.7772), (-0.18, 3.744e-08, -0.106), (-1.394, -1.162, -0.1683), (-0.7102, -0.9404, -0.1683), (-2.077, -0.9404, -0.1683), (-2.077, 0.9404, -0.1683), (-2.607, 3.132e-08, -0.2306), (-1.019, 1.154, -0.106), (-0.9995, -0.2862, 0.945), (-1.88, 3.065e-08, 0.9449)], [], [(7, 12, 0), (7, 0, 10), (0, 12, 18), (9, 14, 16), (8, 15, 17), (0, 18, 20), (13, 20, 14), (1, 5, 21), (2, 1, 22), (3, 2, 22), (4, 3, 6), (5, 4, 21), (21, 4, 6), (6, 3, 22), (22, 21, 6), (22, 1, 21), (14, 4, 5), (14, 20, 4), (20, 3, 4), (20, 18, 3), (19, 2, 3), (17, 1, 2), (17, 15, 1), (16, 5, 1), (16, 14, 5), (13, 0, 20), (18, 19, 3), (18, 12, 19), (12, 11, 19), (19, 17, 2), (19, 11, 17), (11, 8, 17), (15, 16, 1), (15, 8, 16), (8, 9, 16), (9, 13, 14), (10, 0, 13), (12, 7, 11), (7, 8, 11), (9, 10, 13), (7, 10, 8), (10, 9, 8), (30, 35, 23), (30, 23, 33), (23, 35, 41), (32, 37, 39), (31, 38, 40), (23, 41, 43), (36, 43, 37), (24, 28, 44), (25, 24, 45), (26, 25, 45), (27, 26, 29), (28, 27, 44), (44, 27, 29), (29, 26, 45), (45, 44, 29), (45, 24, 44), (37, 27, 28), (37, 43, 27), (43, 26, 27), (43, 41, 26), (42, 25, 26), (40, 24, 25), (40, 38, 24), (39, 28, 24), (39, 37, 28), (36, 23, 43), (41, 42, 26), (41, 35, 42), (35, 34, 42), (42, 40, 25), (42, 34, 40), (34, 31, 40), (38, 39, 24), (38, 31, 39), (31, 32, 39), (32, 36, 37), (33, 23, 36), (35, 30, 34), (30, 31, 34), (32, 33, 36), (30, 33, 31), (33, 32, 31), (53, 58, 46), (53, 46, 56), (46, 58, 64), (55, 60, 62), (54, 61, 63), (46, 64, 66), (59, 66, 60), (47, 51, 67), (48, 47, 68), (49, 48, 68), (50, 49, 52), (51, 50, 67), (67, 50, 52), (52, 49, 68), (68, 67, 52), (68, 47, 67), (60, 50, 51), (60, 66, 50), (66, 49, 50), (66, 64, 49), (65, 48, 49), (63, 47, 48), (63, 61, 47), (62, 51, 47), (62, 60, 51), (59, 46, 66), (64, 65, 49), (64, 58, 65), (58, 57, 65), (65, 63, 48), (65, 57, 63), (57, 54, 63), (61, 62, 47), (61, 54, 62), (54, 55, 62), (55, 59, 60), (56, 46, 59), (58, 53, 57), (53, 54, 57), (55, 56, 59), (53, 56, 54), (56, 55, 54)])
_uv = me_icosphere_005.uv_layers.new(name='UVMap')
_uv.uv.foreach_set('vector', [0.2727, 0.0, 0.25, 0.1181, 0.3406, 0.1176, 0.4545, 0.0, 0.3867, 0.1176, 0.5, 0.07873, 0.3406, 0.1176, 0.25, 0.1181, 0.3182, 0.2362, 0.6812, 0.1575, 0.6364, 0.2362, 0.7727, 0.2362, 0.863, 0.1575, 0.8636, 0.2362, 0.9545, 0.2362, 0.3406, 0.1176, 0.3182, 0.2362, 0.4545, 0.2362, 0.4994, 0.1575, 0.4545, 0.2362, 0.6364, 0.2362, 0.8643, 0.3149, 0.6824, 0.3149, 0.7273, 0.3937, 1.0, 0.3149, 0.8643, 0.3149, 0.9545, 0.3937, 0.3188, 0.3149, 0.137, 0.3149, 0.1818, 0.3937, 0.5006, 0.3149, 0.3188, 0.3149, 0.3867, 0.4325, 0.6824, 0.3149, 0.5006, 0.3149, 0.5909, 0.3937, 0.5909, 0.3937, 0.5006, 0.3149, 0.5224, 0.4325, 0.3867, 0.4325, 0.3188, 0.3149, 0.3182, 0.3937, 0.9545, 0.3937, 0.8636, 0.3937, 0.9091, 0.4724, 0.9545, 0.3937, 0.8643, 0.3149, 0.8636, 0.3937, 0.6364, 0.2362, 0.5006, 0.3149, 0.6824, 0.3149, 0.6364, 0.2362, 0.4545, 0.2362, 0.5006, 0.3149, 0.4545, 0.2362, 0.3188, 0.3149, 0.5006, 0.3149, 0.4545, 0.2362, 0.3182, 0.2362, 0.3188, 0.3149, 0.1818, 0.2362, 0.137, 0.3149, 0.3188, 0.3149, 0.9545, 0.2362, 0.8643, 0.3149, 1.0, 0.3149, 0.9545, 0.2362, 0.8636, 0.2362, 0.8643, 0.3149, 0.7727, 0.2362, 0.6824, 0.3149, 0.8643, 0.3149, 0.7727, 0.2362, 0.6364, 0.2362, 0.6824, 0.3149, 0.4994, 0.1575, 0.3406, 0.1176, 0.4545, 0.2362, 0.3182, 0.2362, 0.1818, 0.2362, 0.3188, 0.3149, 0.3182, 0.2362, 0.25, 0.1181, 0.1818, 0.2362, 0.25, 0.1181, 0.1357, 0.1575, 0.1818, 0.2362, 0.1818, 0.2362, 0.04545, 0.2362, 0.137, 0.3149, 0.1818, 0.2362, 0.1357, 0.1575, 0.04545, 0.2362, 0.1357, 0.1575, 0.0, 0.1575, 0.04545, 0.2362, 0.8636, 0.2362, 0.7727, 0.2362, 0.8643, 0.3149, 0.8636, 0.2362, 0.863, 0.1575, 0.7727, 0.2362, 0.863, 0.1575, 0.6812, 0.1575, 0.7727, 0.2362, 0.6812, 0.1575, 0.4994, 0.1575, 0.6364, 0.2362, 0.5, 0.07873, 0.3867, 0.1176, 0.4994, 0.1575, 0.1364, 0.07873, 0.06787, 0.0399, 0.1357, 0.1575, 0.06787, 0.0399, 0.0, 0.1575, 0.1357, 0.1575, 0.6812, 0.1575, 0.6364, 0.07873, 0.4994, 0.1575, 0.8412, 0.0399, 0.7727, 0.07873, 0.863, 0.1575, 0.7727, 0.07873, 0.6812, 0.1575, 0.863, 0.1575, 0.2727, 0.0, 0.25, 0.1181, 0.3406, 0.1176, 0.4545, 0.0, 0.3867, 0.1176, 0.5, 0.07873, 0.3406, 0.1176, 0.25, 0.1181, 0.3182, 0.2362, 0.6812, 0.1575, 0.6364, 0.2362, 0.7727, 0.2362, 0.863, 0.1575, 0.8636, 0.2362, 0.9545, 0.2362, 0.3406, 0.1176, 0.3182, 0.2362, 0.4545, 0.2362, 0.4994, 0.1575, 0.4545, 0.2362, 0.6364, 0.2362, 0.8643, 0.3149, 0.6824, 0.3149, 0.7273, 0.3937, 1.0, 0.3149, 0.8643, 0.3149, 0.9545, 0.3937, 0.3188, 0.3149, 0.137, 0.3149, 0.1818, 0.3937, 0.5006, 0.3149, 0.3188, 0.3149, 0.3867, 0.4325, 0.6824, 0.3149, 0.5006, 0.3149, 0.5909, 0.3937, 0.5909, 0.3937, 0.5006, 0.3149, 0.5224, 0.4325, 0.3867, 0.4325, 0.3188, 0.3149, 0.3182, 0.3937, 0.9545, 0.3937, 0.8636, 0.3937, 0.9091, 0.4724, 0.9545, 0.3937, 0.8643, 0.3149, 0.8636, 0.3937, 0.6364, 0.2362, 0.5006, 0.3149, 0.6824, 0.3149, 0.6364, 0.2362, 0.4545, 0.2362, 0.5006, 0.3149, 0.4545, 0.2362, 0.3188, 0.3149, 0.5006, 0.3149, 0.4545, 0.2362, 0.3182, 0.2362, 0.3188, 0.3149, 0.1818, 0.2362, 0.137, 0.3149, 0.3188, 0.3149, 0.9545, 0.2362, 0.8643, 0.3149, 1.0, 0.3149, 0.9545, 0.2362, 0.8636, 0.2362, 0.8643, 0.3149, 0.7727, 0.2362, 0.6824, 0.3149, 0.8643, 0.3149, 0.7727, 0.2362, 0.6364, 0.2362, 0.6824, 0.3149, 0.4994, 0.1575, 0.3406, 0.1176, 0.4545, 0.2362, 0.3182, 0.2362, 0.1818, 0.2362, 0.3188, 0.3149, 0.3182, 0.2362, 0.25, 0.1181, 0.1818, 0.2362, 0.25, 0.1181, 0.1357, 0.1575, 0.1818, 0.2362, 0.1818, 0.2362, 0.04545, 0.2362, 0.137, 0.3149, 0.1818, 0.2362, 0.1357, 0.1575, 0.04545, 0.2362, 0.1357, 0.1575, 0.0, 0.1575, 0.04545, 0.2362, 0.8636, 0.2362, 0.7727, 0.2362, 0.8643, 0.3149, 0.8636, 0.2362, 0.863, 0.1575, 0.7727, 0.2362, 0.863, 0.1575, 0.6812, 0.1575, 0.7727, 0.2362, 0.6812, 0.1575, 0.4994, 0.1575, 0.6364, 0.2362, 0.5, 0.07873, 0.3867, 0.1176, 0.4994, 0.1575, 0.1364, 0.07873, 0.06787, 0.0399, 0.1357, 0.1575, 0.06787, 0.0399, 0.0, 0.1575, 0.1357, 0.1575, 0.6812, 0.1575, 0.6364, 0.07873, 0.4994, 0.1575, 0.8412, 0.0399, 0.7727, 0.07873, 0.863, 0.1575, 0.7727, 0.07873, 0.6812, 0.1575, 0.863, 0.1575, 0.2727, 0.0, 0.25, 0.1181, 0.3406, 0.1176, 0.4545, 0.0, 0.3867, 0.1176, 0.5, 0.07873, 0.3406, 0.1176, 0.25, 0.1181, 0.3182, 0.2362, 0.6812, 0.1575, 0.6364, 0.2362, 0.7727, 0.2362, 0.863, 0.1575, 0.8636, 0.2362, 0.9545, 0.2362, 0.3406, 0.1176, 0.3182, 0.2362, 0.4545, 0.2362, 0.4994, 0.1575, 0.4545, 0.2362, 0.6364, 0.2362, 0.8643, 0.3149, 0.6824, 0.3149, 0.7273, 0.3937, 1.0, 0.3149, 0.8643, 0.3149, 0.9545, 0.3937, 0.3188, 0.3149, 0.137, 0.3149, 0.1818, 0.3937, 0.5006, 0.3149, 0.3188, 0.3149, 0.3867, 0.4325, 0.6824, 0.3149, 0.5006, 0.3149, 0.5909, 0.3937, 0.5909, 0.3937, 0.5006, 0.3149, 0.5224, 0.4325, 0.3867, 0.4325, 0.3188, 0.3149, 0.3182, 0.3937, 0.9545, 0.3937, 0.8636, 0.3937, 0.9091, 0.4724, 0.9545, 0.3937, 0.8643, 0.3149, 0.8636, 0.3937, 0.6364, 0.2362, 0.5006, 0.3149, 0.6824, 0.3149, 0.6364, 0.2362, 0.4545, 0.2362, 0.5006, 0.3149, 0.4545, 0.2362, 0.3188, 0.3149, 0.5006, 0.3149, 0.4545, 0.2362, 0.3182, 0.2362, 0.3188, 0.3149, 0.1818, 0.2362, 0.137, 0.3149, 0.3188, 0.3149, 0.9545, 0.2362, 0.8643, 0.3149, 1.0, 0.3149, 0.9545, 0.2362, 0.8636, 0.2362, 0.8643, 0.3149, 0.7727, 0.2362, 0.6824, 0.3149, 0.8643, 0.3149, 0.7727, 0.2362, 0.6364, 0.2362, 0.6824, 0.3149, 0.4994, 0.1575, 0.3406, 0.1176, 0.4545, 0.2362, 0.3182, 0.2362, 0.1818, 0.2362, 0.3188, 0.3149, 0.3182, 0.2362, 0.25, 0.1181, 0.1818, 0.2362, 0.25, 0.1181, 0.1357, 0.1575, 0.1818, 0.2362, 0.1818, 0.2362, 0.04545, 0.2362, 0.137, 0.3149, 0.1818, 0.2362, 0.1357, 0.1575, 0.04545, 0.2362, 0.1357, 0.1575, 0.0, 0.1575, 0.04545, 0.2362, 0.8636, 0.2362, 0.7727, 0.2362, 0.8643, 0.3149, 0.8636, 0.2362, 0.863, 0.1575, 0.7727, 0.2362, 0.863, 0.1575, 0.6812, 0.1575, 0.7727, 0.2362, 0.6812, 0.1575, 0.4994, 0.1575, 0.6364, 0.2362, 0.5, 0.07873, 0.3867, 0.1176, 0.4994, 0.1575, 0.1364, 0.07873, 0.06787, 0.0399, 0.1357, 0.1575, 0.06787, 0.0399, 0.0, 0.1575, 0.1357, 0.1575, 0.6812, 0.1575, 0.6364, 0.07873, 0.4994, 0.1575, 0.8412, 0.0399, 0.7727, 0.07873, 0.863, 0.1575, 0.7727, 0.07873, 0.6812, 0.1575, 0.863, 0.1575])
me_icosphere_005.materials.append(mat_cloud_tex)
me_icosphere_005.use_remesh_preserve_volume = False
me_icosphere_005.use_remesh_preserve_attributes = False
me_icosphere_005.use_mirror_vertex_groups = False
me_icosphere_005.update()
me_icosphere_006 = bpy.data.meshes.new('Icosphere.006')
me_icosphere_006.from_pydata([(-0.2352, 0.724, -0.7007), (0.003618, -0.8923, 0.5238), (-0.8475, -0.2792, 0.5238), (-0.5274, 0.7197, 0.5238), (0.5215, 0.724, 0.5238), (0.8497, -0.2723, 0.5238), (0.08847, 0.2723, 0.9943), (-0.08847, -0.2723, -0.9943), (-0.003618, -0.8923, -0.5238), (0.8475, -0.2792, -0.5238), (0.4189, -1.072e-08, -0.9576), (-0.8497, -0.2723, -0.5238), (-0.705, 0.2462, -0.7314), (0.5274, 0.7197, -0.5238), (1.044, 1.276e-08, 0.05359), (0.0, -1.0, 0.0), (0.5878, -0.809, 0.0), (-0.5878, -0.809, 0.0), (-0.5878, 0.809, 0.0), (-1.044, 7.493e-09, -0.05359), (0.3226, 0.9928, 0.05359), (0.3389, -0.2462, 0.9577), (-0.4189, 6.919e-09, 0.9576), (-2.882, 0.724, -1.004), (-2.643, -0.8923, 0.2201), (-3.494, -0.2792, 0.2201), (-3.174, 0.7197, 0.2201), (-2.125, 0.724, 0.2201), (-1.797, -0.2723, 0.2201), (-2.558, 0.2723, 0.6905), (-2.735, -0.2723, -1.298), (-2.65, -0.8923, -0.8275), (-1.799, -0.2792, -0.8275), (-2.228, 3.009e-08, -1.261), (-3.496, -0.2723, -0.8275), (-3.351, 0.2462, -1.035), (-2.119, 0.7197, -0.8275), (-1.603, 5.357e-08, -0.2501), (-2.646, -1.0, -0.3037), (-2.059, -0.809, -0.3037), (-3.234, -0.809, -0.3037), (-3.234, 0.809, -0.3037), (-3.69, 4.83e-08, -0.3573), (-2.324, 0.9928, -0.2501), (-2.308, -0.2462, 0.6539), (-3.065, 4.773e-08, 0.6539), (-1.667, 0.8416, -0.9829), (-1.389, -1.037, 0.4406), (-2.379, -0.3245, 0.4406), (-2.007, 0.8367, 0.4406), (-0.7872, 0.8416, 0.4406), (-0.4057, -0.3165, 0.4406), (-1.291, 0.3165, 0.9875), (-1.496, -0.3165, -1.324), (-1.398, -1.037, -0.7772), (-0.4083, -0.3245, -0.7772), (-0.9065, 1.015e-08, -1.282), (-2.381, -0.3165, -0.7772), (-2.213, 0.2862, -1.019), (-0.7804, 0.8367, -0.7772), (-0.18, 3.744e-08, -0.106), (-1.394, -1.162, -0.1683), (-0.7102, -0.9404, -0.1683), (-2.077, -0.9404, -0.1683), (-2.077, 0.9404, -0.1683), (-2.607, 3.132e-08, -0.2306), (-1.019, 1.154, -0.106), (-0.9995, -0.2862, 0.945), (-1.88, 3.065e-08, 0.9449)], [], [(7, 12, 0), (7, 0, 10), (0, 12, 18), (9, 14, 16), (8, 15, 17), (0, 18, 20), (13, 20, 14), (1, 5, 21), (2, 1, 22), (3, 2, 22), (4, 3, 6), (5, 4, 21), (21, 4, 6), (6, 3, 22), (22, 21, 6), (22, 1, 21), (14, 4, 5), (14, 20, 4), (20, 3, 4), (20, 18, 3), (19, 2, 3), (17, 1, 2), (17, 15, 1), (16, 5, 1), (16, 14, 5), (13, 0, 20), (18, 19, 3), (18, 12, 19), (12, 11, 19), (19, 17, 2), (19, 11, 17), (11, 8, 17), (15, 16, 1), (15, 8, 16), (8, 9, 16), (9, 13, 14), (10, 0, 13), (12, 7, 11), (7, 8, 11), (9, 10, 13), (7, 10, 8), (10, 9, 8), (30, 35, 23), (30, 23, 33), (23, 35, 41), (32, 37, 39), (31, 38, 40), (23, 41, 43), (36, 43, 37), (24, 28, 44), (25, 24, 45), (26, 25, 45), (27, 26, 29), (28, 27, 44), (44, 27, 29), (29, 26, 45), (45, 44, 29), (45, 24, 44), (37, 27, 28), (37, 43, 27), (43, 26, 27), (43, 41, 26), (42, 25, 26), (40, 24, 25), (40, 38, 24), (39, 28, 24), (39, 37, 28), (36, 23, 43), (41, 42, 26), (41, 35, 42), (35, 34, 42), (42, 40, 25), (42, 34, 40), (34, 31, 40), (38, 39, 24), (38, 31, 39), (31, 32, 39), (32, 36, 37), (33, 23, 36), (35, 30, 34), (30, 31, 34), (32, 33, 36), (30, 33, 31), (33, 32, 31), (53, 58, 46), (53, 46, 56), (46, 58, 64), (55, 60, 62), (54, 61, 63), (46, 64, 66), (59, 66, 60), (47, 51, 67), (48, 47, 68), (49, 48, 68), (50, 49, 52), (51, 50, 67), (67, 50, 52), (52, 49, 68), (68, 67, 52), (68, 47, 67), (60, 50, 51), (60, 66, 50), (66, 49, 50), (66, 64, 49), (65, 48, 49), (63, 47, 48), (63, 61, 47), (62, 51, 47), (62, 60, 51), (59, 46, 66), (64, 65, 49), (64, 58, 65), (58, 57, 65), (65, 63, 48), (65, 57, 63), (57, 54, 63), (61, 62, 47), (61, 54, 62), (54, 55, 62), (55, 59, 60), (56, 46, 59), (58, 53, 57), (53, 54, 57), (55, 56, 59), (53, 56, 54), (56, 55, 54)])
_uv = me_icosphere_006.uv_layers.new(name='UVMap')
_uv.uv.foreach_set('vector', [0.2727, 0.0, 0.25, 0.1181, 0.3406, 0.1176, 0.4545, 0.0, 0.3867, 0.1176, 0.5, 0.07873, 0.3406, 0.1176, 0.25, 0.1181, 0.3182, 0.2362, 0.6812, 0.1575, 0.6364, 0.2362, 0.7727, 0.2362, 0.863, 0.1575, 0.8636, 0.2362, 0.9545, 0.2362, 0.3406, 0.1176, 0.3182, 0.2362, 0.4545, 0.2362, 0.4994, 0.1575, 0.4545, 0.2362, 0.6364, 0.2362, 0.8643, 0.3149, 0.6824, 0.3149, 0.7273, 0.3937, 1.0, 0.3149, 0.8643, 0.3149, 0.9545, 0.3937, 0.3188, 0.3149, 0.137, 0.3149, 0.1818, 0.3937, 0.5006, 0.3149, 0.3188, 0.3149, 0.3867, 0.4325, 0.6824, 0.3149, 0.5006, 0.3149, 0.5909, 0.3937, 0.5909, 0.3937, 0.5006, 0.3149, 0.5224, 0.4325, 0.3867, 0.4325, 0.3188, 0.3149, 0.3182, 0.3937, 0.9545, 0.3937, 0.8636, 0.3937, 0.9091, 0.4724, 0.9545, 0.3937, 0.8643, 0.3149, 0.8636, 0.3937, 0.6364, 0.2362, 0.5006, 0.3149, 0.6824, 0.3149, 0.6364, 0.2362, 0.4545, 0.2362, 0.5006, 0.3149, 0.4545, 0.2362, 0.3188, 0.3149, 0.5006, 0.3149, 0.4545, 0.2362, 0.3182, 0.2362, 0.3188, 0.3149, 0.1818, 0.2362, 0.137, 0.3149, 0.3188, 0.3149, 0.9545, 0.2362, 0.8643, 0.3149, 1.0, 0.3149, 0.9545, 0.2362, 0.8636, 0.2362, 0.8643, 0.3149, 0.7727, 0.2362, 0.6824, 0.3149, 0.8643, 0.3149, 0.7727, 0.2362, 0.6364, 0.2362, 0.6824, 0.3149, 0.4994, 0.1575, 0.3406, 0.1176, 0.4545, 0.2362, 0.3182, 0.2362, 0.1818, 0.2362, 0.3188, 0.3149, 0.3182, 0.2362, 0.25, 0.1181, 0.1818, 0.2362, 0.25, 0.1181, 0.1357, 0.1575, 0.1818, 0.2362, 0.1818, 0.2362, 0.04545, 0.2362, 0.137, 0.3149, 0.1818, 0.2362, 0.1357, 0.1575, 0.04545, 0.2362, 0.1357, 0.1575, 0.0, 0.1575, 0.04545, 0.2362, 0.8636, 0.2362, 0.7727, 0.2362, 0.8643, 0.3149, 0.8636, 0.2362, 0.863, 0.1575, 0.7727, 0.2362, 0.863, 0.1575, 0.6812, 0.1575, 0.7727, 0.2362, 0.6812, 0.1575, 0.4994, 0.1575, 0.6364, 0.2362, 0.5, 0.07873, 0.3867, 0.1176, 0.4994, 0.1575, 0.1364, 0.07873, 0.06787, 0.0399, 0.1357, 0.1575, 0.06787, 0.0399, 0.0, 0.1575, 0.1357, 0.1575, 0.6812, 0.1575, 0.6364, 0.07873, 0.4994, 0.1575, 0.8412, 0.0399, 0.7727, 0.07873, 0.863, 0.1575, 0.7727, 0.07873, 0.6812, 0.1575, 0.863, 0.1575, 0.2727, 0.0, 0.25, 0.1181, 0.3406, 0.1176, 0.4545, 0.0, 0.3867, 0.1176, 0.5, 0.07873, 0.3406, 0.1176, 0.25, 0.1181, 0.3182, 0.2362, 0.6812, 0.1575, 0.6364, 0.2362, 0.7727, 0.2362, 0.863, 0.1575, 0.8636, 0.2362, 0.9545, 0.2362, 0.3406, 0.1176, 0.3182, 0.2362, 0.4545, 0.2362, 0.4994, 0.1575, 0.4545, 0.2362, 0.6364, 0.2362, 0.8643, 0.3149, 0.6824, 0.3149, 0.7273, 0.3937, 1.0, 0.3149, 0.8643, 0.3149, 0.9545, 0.3937, 0.3188, 0.3149, 0.137, 0.3149, 0.1818, 0.3937, 0.5006, 0.3149, 0.3188, 0.3149, 0.3867, 0.4325, 0.6824, 0.3149, 0.5006, 0.3149, 0.5909, 0.3937, 0.5909, 0.3937, 0.5006, 0.3149, 0.5224, 0.4325, 0.3867, 0.4325, 0.3188, 0.3149, 0.3182, 0.3937, 0.9545, 0.3937, 0.8636, 0.3937, 0.9091, 0.4724, 0.9545, 0.3937, 0.8643, 0.3149, 0.8636, 0.3937, 0.6364, 0.2362, 0.5006, 0.3149, 0.6824, 0.3149, 0.6364, 0.2362, 0.4545, 0.2362, 0.5006, 0.3149, 0.4545, 0.2362, 0.3188, 0.3149, 0.5006, 0.3149, 0.4545, 0.2362, 0.3182, 0.2362, 0.3188, 0.3149, 0.1818, 0.2362, 0.137, 0.3149, 0.3188, 0.3149, 0.9545, 0.2362, 0.8643, 0.3149, 1.0, 0.3149, 0.9545, 0.2362, 0.8636, 0.2362, 0.8643, 0.3149, 0.7727, 0.2362, 0.6824, 0.3149, 0.8643, 0.3149, 0.7727, 0.2362, 0.6364, 0.2362, 0.6824, 0.3149, 0.4994, 0.1575, 0.3406, 0.1176, 0.4545, 0.2362, 0.3182, 0.2362, 0.1818, 0.2362, 0.3188, 0.3149, 0.3182, 0.2362, 0.25, 0.1181, 0.1818, 0.2362, 0.25, 0.1181, 0.1357, 0.1575, 0.1818, 0.2362, 0.1818, 0.2362, 0.04545, 0.2362, 0.137, 0.3149, 0.1818, 0.2362, 0.1357, 0.1575, 0.04545, 0.2362, 0.1357, 0.1575, 0.0, 0.1575, 0.04545, 0.2362, 0.8636, 0.2362, 0.7727, 0.2362, 0.8643, 0.3149, 0.8636, 0.2362, 0.863, 0.1575, 0.7727, 0.2362, 0.863, 0.1575, 0.6812, 0.1575, 0.7727, 0.2362, 0.6812, 0.1575, 0.4994, 0.1575, 0.6364, 0.2362, 0.5, 0.07873, 0.3867, 0.1176, 0.4994, 0.1575, 0.1364, 0.07873, 0.06787, 0.0399, 0.1357, 0.1575, 0.06787, 0.0399, 0.0, 0.1575, 0.1357, 0.1575, 0.6812, 0.1575, 0.6364, 0.07873, 0.4994, 0.1575, 0.8412, 0.0399, 0.7727, 0.07873, 0.863, 0.1575, 0.7727, 0.07873, 0.6812, 0.1575, 0.863, 0.1575, 0.2727, 0.0, 0.25, 0.1181, 0.3406, 0.1176, 0.4545, 0.0, 0.3867, 0.1176, 0.5, 0.07873, 0.3406, 0.1176, 0.25, 0.1181, 0.3182, 0.2362, 0.6812, 0.1575, 0.6364, 0.2362, 0.7727, 0.2362, 0.863, 0.1575, 0.8636, 0.2362, 0.9545, 0.2362, 0.3406, 0.1176, 0.3182, 0.2362, 0.4545, 0.2362, 0.4994, 0.1575, 0.4545, 0.2362, 0.6364, 0.2362, 0.8643, 0.3149, 0.6824, 0.3149, 0.7273, 0.3937, 1.0, 0.3149, 0.8643, 0.3149, 0.9545, 0.3937, 0.3188, 0.3149, 0.137, 0.3149, 0.1818, 0.3937, 0.5006, 0.3149, 0.3188, 0.3149, 0.3867, 0.4325, 0.6824, 0.3149, 0.5006, 0.3149, 0.5909, 0.3937, 0.5909, 0.3937, 0.5006, 0.3149, 0.5224, 0.4325, 0.3867, 0.4325, 0.3188, 0.3149, 0.3182, 0.3937, 0.9545, 0.3937, 0.8636, 0.3937, 0.9091, 0.4724, 0.9545, 0.3937, 0.8643, 0.3149, 0.8636, 0.3937, 0.6364, 0.2362, 0.5006, 0.3149, 0.6824, 0.3149, 0.6364, 0.2362, 0.4545, 0.2362, 0.5006, 0.3149, 0.4545, 0.2362, 0.3188, 0.3149, 0.5006, 0.3149, 0.4545, 0.2362, 0.3182, 0.2362, 0.3188, 0.3149, 0.1818, 0.2362, 0.137, 0.3149, 0.3188, 0.3149, 0.9545, 0.2362, 0.8643, 0.3149, 1.0, 0.3149, 0.9545, 0.2362, 0.8636, 0.2362, 0.8643, 0.3149, 0.7727, 0.2362, 0.6824, 0.3149, 0.8643, 0.3149, 0.7727, 0.2362, 0.6364, 0.2362, 0.6824, 0.3149, 0.4994, 0.1575, 0.3406, 0.1176, 0.4545, 0.2362, 0.3182, 0.2362, 0.1818, 0.2362, 0.3188, 0.3149, 0.3182, 0.2362, 0.25, 0.1181, 0.1818, 0.2362, 0.25, 0.1181, 0.1357, 0.1575, 0.1818, 0.2362, 0.1818, 0.2362, 0.04545, 0.2362, 0.137, 0.3149, 0.1818, 0.2362, 0.1357, 0.1575, 0.04545, 0.2362, 0.1357, 0.1575, 0.0, 0.1575, 0.04545, 0.2362, 0.8636, 0.2362, 0.7727, 0.2362, 0.8643, 0.3149, 0.8636, 0.2362, 0.863, 0.1575, 0.7727, 0.2362, 0.863, 0.1575, 0.6812, 0.1575, 0.7727, 0.2362, 0.6812, 0.1575, 0.4994, 0.1575, 0.6364, 0.2362, 0.5, 0.07873, 0.3867, 0.1176, 0.4994, 0.1575, 0.1364, 0.07873, 0.06787, 0.0399, 0.1357, 0.1575, 0.06787, 0.0399, 0.0, 0.1575, 0.1357, 0.1575, 0.6812, 0.1575, 0.6364, 0.07873, 0.4994, 0.1575, 0.8412, 0.0399, 0.7727, 0.07873, 0.863, 0.1575, 0.7727, 0.07873, 0.6812, 0.1575, 0.863, 0.1575])
me_icosphere_006.materials.append(mat_cloud_tex)
me_icosphere_006.use_remesh_preserve_volume = False
me_icosphere_006.use_remesh_preserve_attributes = False
me_icosphere_006.use_mirror_vertex_groups = False
me_icosphere_006.update()

# ---- objects
ob_icosphere_002 = bpy.data.objects.new('Icosphere.002', me_icosphere_002)
ob_plane = bpy.data.objects.new('Plane', me_plane)
ob_icosphere_000 = bpy.data.objects.new('Icosphere.000', me_icosphere_003)
ob_icosphere_001 = bpy.data.objects.new('Icosphere.001', me_icosphere_004)
ob_camera = bpy.data.objects.new('Camera', cam_camera_001)
ob_icosphere_003 = bpy.data.objects.new('Icosphere.003', me_icosphere_005)
ob_icosphere_004 = bpy.data.objects.new('Icosphere.004', me_icosphere_006)
ob_sun = bpy.data.objects.new('Sun', light_sun)
ob_spot = bpy.data.objects.new('Spot', light_spot)

# ---- transforms, parenting, visibility, modifiers, constraints
ob_icosphere_002.location = (-1.897, -0.8124, 5.562)
ob_icosphere_002.scale = (0.384, 0.384, 0.384)
ob_icosphere_002.lineart.crease_threshold = 0.0
ob_plane.location = (-0.08626, -6.289e-07, 4.681)
ob_plane.rotation_euler = (1.57, -0.0, 0.0)
ob_plane.scale = (7.768, 7.768, 7.768)
ob_plane.lineart.crease_threshold = 0.0
ob_icosphere_000.location = (0.3478, -0.8124, 7.067)
ob_icosphere_000.scale = (0.4494, 0.4494, 0.4494)
ob_icosphere_000.lineart.crease_threshold = 0.0
ob_icosphere_001.location = (1.778, -0.8124, 4.774)
ob_icosphere_001.scale = (0.6418, 0.4494, 0.4494)
ob_icosphere_001.lineart.crease_threshold = 0.0
ob_camera.location = (-0.07055, -18.9, 5.997)
ob_camera.rotation_euler = (1.571, -0.0, -0.0)
ob_camera.lineart.crease_threshold = 0.0
ob_icosphere_003.location = (3.709, -0.8124, 6.812)
ob_icosphere_003.scale = (0.4924, 0.4494, 0.4494)
ob_icosphere_003.lineart.crease_threshold = 0.0
ob_icosphere_004.location = (-3.689, -0.8124, 7.704)
ob_icosphere_004.scale = (0.384, 0.384, 0.384)
ob_icosphere_004.lineart.crease_threshold = 0.0
_m = ob_icosphere_004.modifiers.new('Decimate', 'DECIMATE')
_m.ratio = 0.6151
ob_sun.location = (-6.238, -7.522, 8.077)
ob_sun.lineart.crease_threshold = 0.0
ob_spot.location = (0.0, -17.0, 16.41)
ob_spot.rotation_euler = (0.6494, 0.02365, 0.007962)
ob_spot.lineart.crease_threshold = 0.0

# ---- collection membership
col_collection.objects.link(ob_icosphere_002)
col_collection.objects.link(ob_plane)
col_collection.objects.link(ob_icosphere_000)
col_collection.objects.link(ob_icosphere_001)
col_collection.objects.link(ob_camera)
col_collection.objects.link(ob_icosphere_003)
col_collection.objects.link(ob_icosphere_004)
col_collection.objects.link(ob_sun)
col_collection.objects.link(ob_spot)

# ---- scene / render settings (as saved in the file)
scene.camera = ob_camera
scene.frame_start = 1; scene.frame_end = 250; scene.frame_set(1)
scene.render.engine = 'CYCLES'
scene.cycles.use_denoising = False
scene.cycles.samples = 128
scene.cycles.sampling_pattern = 'TABULATED_SOBOL'
scene.cycles.use_adaptive_sampling = False
scene.cycles.use_light_tree = False
scene.view_settings.view_transform = 'Filmic'
bpy.context.view_layer.update()

